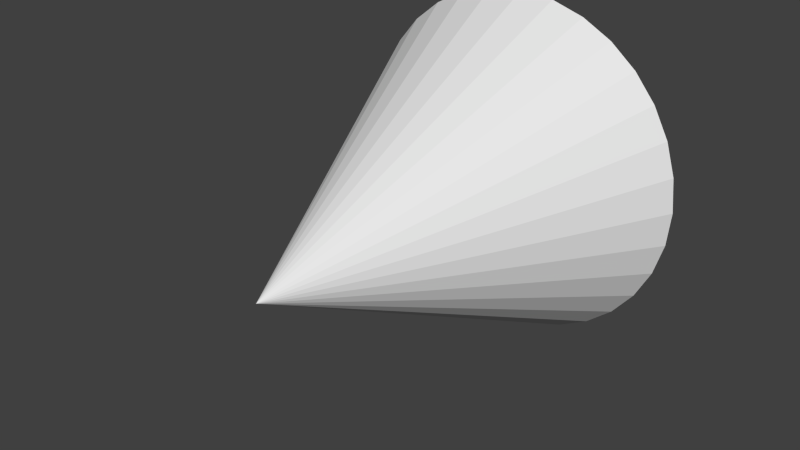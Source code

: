 # Source: CentipedeNormalFoot.blend  (saved by Blender 2.66.1; exported with 4.5.12 LTS)
import bpy
from mathutils import Matrix  # noqa: F401  (used for matrix-valued properties, if any)

bpy.ops.wm.read_factory_settings(use_empty=True)
scene = bpy.context.scene
scene.name = 'Scene'

# ---- collections
col_collection_1 = bpy.data.collections.new('Collection 1'); scene.collection.children.link(col_collection_1)

# ---- world
world_world = bpy.data.worlds.new('World'); scene.world = world_world
world_world.color = (0.05088, 0.05088, 0.05088)
world_world.use_sun_shadow = False
world_world.sun_shadow_jitter_overblur = 0.0
world_world.cycles.sampling_method = 'MANUAL'
world_world.cycles.sample_map_resolution = 256

# ---- meshes
me_cone = bpy.data.meshes.new('Cone')
me_cone.from_pydata([(8.636e-08, 0.01515, 0.25), (0.04877, 0.01515, 0.2452), (0.09567, 0.01515, 0.231), (0.1389, 0.01515, 0.2079), (0.1768, 0.01515, 0.1768), (0.2079, 0.01515, 0.1389), (0.231, 0.01515, 0.09567), (0.2452, 0.01515, 0.04877), (0.25, 0.01515, 4.03e-08), (8.636e-08, -0.4848, -2.912e-07), (0.2452, 0.01515, -0.04877), (0.231, 0.01515, -0.09567), (0.2079, 0.01515, -0.1389), (0.1768, 0.01515, -0.1768), (0.1389, 0.01515, -0.2079), (0.09567, 0.01515, -0.231), (0.04877, 0.01515, -0.2452), (4.899e-09, 0.01515, -0.25), (-0.04877, 0.01515, -0.2452), (-0.09567, 0.01515, -0.231), (-0.1389, 0.01515, -0.2079), (-0.1768, 0.01515, -0.1768), (-0.2079, 0.01515, -0.1389), (-0.231, 0.01515, -0.09567), (-0.2452, 0.01515, -0.04877), (-0.25, 0.01515, 2.629e-07), (-0.2452, 0.01515, 0.04877), (-0.231, 0.01515, 0.09567), (-0.2079, 0.01515, 0.1389), (-0.1768, 0.01515, 0.1768), (-0.1389, 0.01515, 0.2079), (-0.09567, 0.01515, 0.231), (-0.04877, 0.01515, 0.2452)], [], [(31, 9, 32), (0, 9, 1), (32, 9, 0), (1, 9, 2), (30, 9, 31), (29, 9, 30), (28, 9, 29), (27, 9, 28), (26, 9, 27), (25, 9, 26), (24, 9, 25), (23, 9, 24), (22, 9, 23), (21, 9, 22), (20, 9, 21), (19, 9, 20), (18, 9, 19), (17, 9, 18), (16, 9, 17), (15, 9, 16), (14, 9, 15), (13, 9, 14), (12, 9, 13), (11, 9, 12), (10, 9, 11), (8, 9, 10), (7, 9, 8), (6, 9, 7), (5, 9, 6), (4, 9, 5), (3, 9, 4), (2, 9, 3), (0, 1, 2, 3, 4, 5, 6, 7, 8, 10, 11, 12, 13, 14, 15, 16, 17, 18, 19, 20, 21, 22, 23, 24, 25, 26, 27, 28, 29, 30, 31, 32)])
me_cone.use_remesh_preserve_volume = False
me_cone.use_remesh_preserve_attributes = False
me_cone.use_mirror_vertex_groups = False
me_cone.update()

# ---- objects
ob_cone = bpy.data.objects.new('Cone', me_cone)

# ---- transforms, parenting, visibility, modifiers, constraints
ob_cone.location = (0.0, 0.0, 0.0)
ob_cone.lineart.crease_threshold = 0.0

# ---- collection membership
col_collection_1.objects.link(ob_cone)

# ---- scene / render settings (as saved in the file)
scene.frame_start = 1; scene.frame_end = 250; scene.frame_set(1)
scene.render.engine = 'BLENDER_EEVEE_NEXT'
scene.render.image_settings.color_mode = 'RGB'
scene.render.image_settings.compression = 90
scene.render.resolution_percentage = 50
scene.render.dither_intensity = 0.0
scene.render.bake_margin = 2
scene.cycles.use_denoising = False
scene.cycles.samples = 10
scene.cycles.sampling_pattern = 'TABULATED_SOBOL'
scene.cycles.light_sampling_threshold = 0.0
scene.cycles.use_adaptive_sampling = False
scene.cycles.use_light_tree = False
scene.cycles.blur_glossy = 0.0
scene.cycles.volume_bounces = 1
scene.cycles.pixel_filter_type = 'GAUSSIAN'
scene.cycles.sample_clamp_indirect = 0.0
scene.view_settings.view_transform = 'Standard'
bpy.context.view_layer.update()

# ---- added for rendering (the .blend has no active camera and no usable light): camera, sun
cam_auto = bpy.data.cameras.new('AutoCamera')
cam_auto.lens = 50.0
cam_auto.sensor_width = 36.0
cam_auto.clip_end = 1000.0
ob_auto_camera = bpy.data.objects.new('AutoCamera', cam_auto)
scene.collection.objects.link(ob_auto_camera)
ob_auto_camera.location = (0.801268, -1.19637, 0.641015)
ob_auto_camera.rotation_euler = (1.09748, -7.21219e-08, 0.694738)
scene.camera = ob_auto_camera
light_auto_sun = bpy.data.lights.new('AutoSun', 'SUN')
light_auto_sun.energy = 3.0
light_auto_sun.angle = 0.0523599
ob_auto_sun = bpy.data.objects.new('AutoSun', light_auto_sun)
scene.collection.objects.link(ob_auto_sun)
ob_auto_sun.rotation_euler = (0.872665, 0.174533, 0.523599)
bpy.context.view_layer.update()
